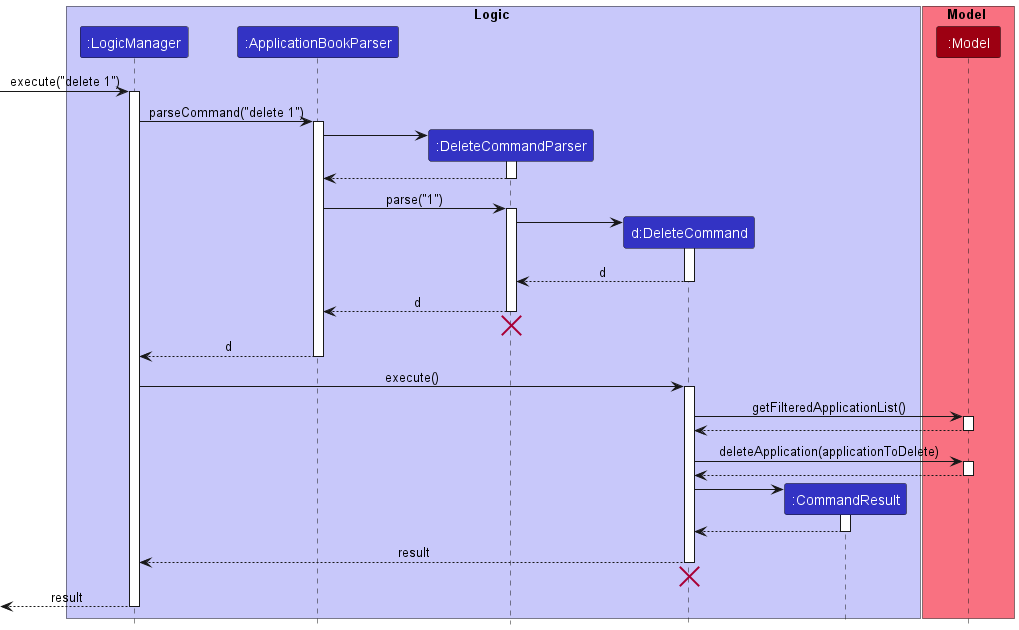

The diagram above was rendered by PlantUML. Its source (embedded in the PNG):
@startuml
!include style.puml

box Logic LOGIC_COLOR_T1
participant ":LogicManager" as LogicManager LOGIC_COLOR
participant ":ApplicationBookParser" as ApplicationBookParser LOGIC_COLOR
participant ":DeleteCommandParser" as DeleteCommandParser LOGIC_COLOR
participant "d:DeleteCommand" as DeleteCommand LOGIC_COLOR
participant ":CommandResult" as CommandResult LOGIC_COLOR
end box

box Model MODEL_COLOR_T1
participant ":Model" as Model MODEL_COLOR
end box

[-> LogicManager : execute("delete 1")
activate LogicManager

LogicManager -> ApplicationBookParser : parseCommand("delete 1")
activate ApplicationBookParser

create DeleteCommandParser
ApplicationBookParser -> DeleteCommandParser
activate DeleteCommandParser

DeleteCommandParser --> ApplicationBookParser
deactivate DeleteCommandParser

ApplicationBookParser -> DeleteCommandParser : parse("1")
activate DeleteCommandParser

create DeleteCommand
DeleteCommandParser -> DeleteCommand
activate DeleteCommand

DeleteCommand --> DeleteCommandParser : d
deactivate DeleteCommand

DeleteCommandParser --> ApplicationBookParser : d
deactivate DeleteCommandParser
'Hidden arrow to position the destroy marker below the end of the activation bar.
DeleteCommandParser -[hidden]-> ApplicationBookParser
destroy DeleteCommandParser

ApplicationBookParser --> LogicManager : d
deactivate ApplicationBookParser

LogicManager -> DeleteCommand : execute()
activate DeleteCommand

DeleteCommand -> Model : getFilteredApplicationList()
activate Model

Model --> DeleteCommand
deactivate Model

DeleteCommand -> Model : deleteApplication(applicationToDelete)
activate Model

Model --> DeleteCommand
deactivate Model

create CommandResult
DeleteCommand -> CommandResult
activate CommandResult

CommandResult --> DeleteCommand
deactivate CommandResult

DeleteCommand --> LogicManager : result
deactivate DeleteCommand

'Hidden arrow to position the destroy marker below the end of the activation bar.
DeleteCommand -[hidden]-> LogicManager
destroy DeleteCommand

[<--LogicManager : result
deactivate LogicManager
@enduml